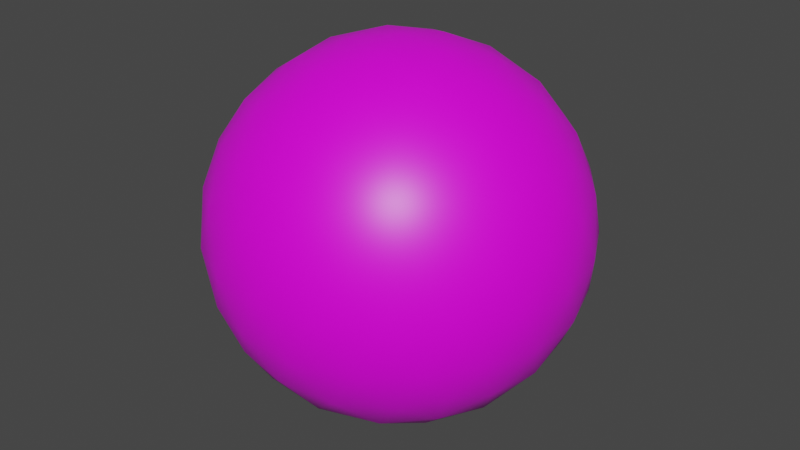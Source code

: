 # Source: Sphere.blend  (saved by Blender 3.4.6; exported with 4.5.12 LTS)
import bpy
from mathutils import Matrix  # noqa: F401  (used for matrix-valued properties, if any)

bpy.ops.wm.read_factory_settings(use_empty=True)
scene = bpy.context.scene
scene.name = 'Scene'

# ---- collections
col_collection = bpy.data.collections.new('Collection'); scene.collection.children.link(col_collection)

# ---- images (referenced by path relative to the original .blend; pixels are not part of the script)
import os
ASSET_DIR = os.environ.get("B2B_ASSET_DIR", "")  # directory of the original .blend (textures are referenced by path, not embedded)
HERE = os.path.dirname(os.path.abspath(__file__))  # packed textures are extracted next to this script under _unpacked/

def load_image(name, relpath, width, height, colorspace="sRGB"):
    """Load a texture the original file referenced (path relative to the .blend, or extracted next to this script)."""
    p = next((c for c in (os.path.join(HERE, relpath), os.path.join(ASSET_DIR, relpath)) if relpath and os.path.exists(c)), "")
    if p:
        img = bpy.data.images.load(p, check_existing=True)
        img.name = name
    else:  # same state as the original file: an image datablock whose file is absent (Cycles renders it pink)
        img = bpy.data.images.new(name, width, height)
        img.source = "FILE"
        img.filepath = "//" + (relpath or name)
    img.colorspace_settings.name = colorspace
    return img
img_hair = load_image('Hair', 'shell_test.png', 1024, 1024, 'sRGB')

# ---- materials (node trees are filled in below, after node groups)
mat_material_001 = bpy.data.materials.new('Material.001')

# ---- material node trees
mat_material_001.use_nodes = True; mat_material_001.node_tree.nodes.clear()
_N = mat_material_001.node_tree.nodes; _L = mat_material_001.node_tree.links
n0 = _N.new('ShaderNodeOutputMaterial'); n0.name = 'Material Output'; n0.location = (300, 300)
n1 = _N.new('ShaderNodeTexVoronoi'); n1.name = 'Voronoi Texture'; n1.location = (-884, 115)
n1.inputs[2].default_value = 100.0
n2 = _N.new('ShaderNodeNewGeometry'); n2.name = 'Geometry'; n2.location = (-1146, 172)
n3 = _N.new('ShaderNodeMath'); n3.name = 'Math'; n3.location = (-706, 107)
n3.operation = 'SUBTRACT'
n3.inputs[0].default_value = 1.0
n4 = _N.new('ShaderNodeSeparateXYZ'); n4.name = 'Separate XYZ'; n4.location = (-1008, 346)
n5 = _N.new('ShaderNodeMath'); n5.name = 'Math.001'; n5.location = (-848, 341)
n5.inputs[1].default_value = 1.0
n6 = _N.new('ShaderNodeMath'); n6.name = 'Math.002'; n6.location = (-686, 342)
n6.operation = 'MULTIPLY'
n6.inputs[1].default_value = 0.25
n7 = _N.new('ShaderNodeValToRGB'); n7.name = 'ColorRamp'; n7.location = (-506, 377)
while len(n7.color_ramp.elements) > 1: n7.color_ramp.elements.remove(n7.color_ramp.elements[-1])
n7.color_ramp.elements[0].position = 0.0; n7.color_ramp.elements[0].color = (0.1026, 0.002671, 0.0, 1.0)
_e = n7.color_ramp.elements.new(1.0); _e.color = (1.0, 0.4222, 0.1927, 1.0)
n8 = _N.new('ShaderNodeVectorMath'); n8.name = 'Vector Math'; n8.location = (-201, 204)
n8.operation = 'MULTIPLY'
n9 = _N.new('ShaderNodeBsdfPrincipled'); n9.name = 'Principled BSDF'; n9.location = (10, 300)
n9.distribution = 'GGX'
n9.subsurface_method = 'RANDOM_WALK_SKIN'
n9.inputs[2].default_value = 0.4188
n9.inputs[3].default_value = 1.45
n9.inputs[27].default_value = (0.0, 0.0, 0.0, 1.0)
n9.inputs[28].default_value = 1.0
n10 = _N.new('ShaderNodeTexImage'); n10.name = 'Image Texture'; n10.location = (-276, 671)
n10.image = img_hair
n11 = _N.new('ShaderNodeUVMap'); n11.name = 'UV Map'; n11.location = (-537, 528)
n11.uv_map = 'UVMap'
_L.new(n2.outputs[0], n1.inputs[0])
_L.new(n1.outputs[0], n3.inputs[1])
_L.new(n2.outputs[0], n4.inputs[0])
_L.new(n4.outputs[2], n5.inputs[0])
_L.new(n5.outputs[0], n6.inputs[0])
_L.new(n6.outputs[0], n7.inputs[0])
_L.new(n7.outputs[0], n8.inputs[0])
_L.new(n3.outputs[0], n8.inputs[1])
_L.new(n10.outputs[0], n9.inputs[0])
_L.new(n9.outputs[0], n0.inputs[0])
_L.new(n11.outputs[0], n10.inputs[0])
n0.is_active_output = True

# ---- world
world_world = bpy.data.worlds.new('World'); scene.world = world_world
world_world.use_nodes = True; world_world.node_tree.nodes.clear()
_N = world_world.node_tree.nodes; _L = world_world.node_tree.links
n0 = _N.new('ShaderNodeOutputWorld'); n0.name = 'World Output'; n0.location = (300, 300)
n1 = _N.new('ShaderNodeBackground'); n1.name = 'Background'; n1.location = (10, 300)
n1.inputs[0].default_value = (0.05088, 0.05088, 0.05088, 1.0)
_L.new(n1.outputs[0], n0.inputs[0])
n0.is_active_output = True
world_world.color = (0.05088, 0.05088, 0.05088)
world_world.use_sun_shadow = False
world_world.sun_shadow_jitter_overblur = 0.0

# ---- meshes
me_icosphere = bpy.data.meshes.new('Icosphere')
me_icosphere.from_pydata([(0.0, 0.0, -1.0), (0.7236, -0.5257, -0.4472), (-0.2764, -0.8506, -0.4472), (-0.8944, 0.0, -0.4472), (-0.2764, 0.8506, -0.4472), (0.7236, 0.5257, -0.4472), (0.2764, -0.8506, 0.4472), (-0.7236, -0.5257, 0.4472), (-0.7236, 0.5257, 0.4472), (0.2764, 0.8506, 0.4472), (0.8944, 0.0, 0.4472), (0.0, 0.0, 1.0), (-0.2328, -0.7166, -0.6575), (-0.1625, -0.5, -0.8507), (-0.07761, -0.2389, -0.9679), (0.2032, -0.1476, -0.9679), (0.4253, -0.309, -0.8507), (0.6095, -0.4429, -0.6575), (0.5319, -0.6817, -0.5023), (0.2629, -0.809, -0.5257), (-0.02964, -0.8642, -0.5023), (0.8127, 0.2952, -0.5023), (0.8506, 0.0, -0.5257), (0.8127, -0.2952, -0.5023), (0.2032, 0.1476, -0.9679), (0.4253, 0.309, -0.8507), (0.6095, 0.4429, -0.6575), (-0.7534, 0.0, -0.6575), (-0.5257, 0.0, -0.8507), (-0.2511, 0.0, -0.9679), (-0.484, -0.7166, -0.5023), (-0.6882, -0.5, -0.5257), (-0.8311, -0.2389, -0.5023), (-0.2328, 0.7166, -0.6575), (-0.1625, 0.5, -0.8507), (-0.07761, 0.2389, -0.9679), (-0.8311, 0.2389, -0.5023), (-0.6882, 0.5, -0.5257), (-0.484, 0.7166, -0.5023), (-0.02964, 0.8642, -0.5023), (0.2629, 0.809, -0.5257), (0.5319, 0.6817, -0.5023), (0.9566, -0.1476, 0.2511), (0.9511, -0.309, -1.752e-08), (0.8607, -0.4429, -0.2512), (0.8607, 0.4429, -0.2512), (0.9511, 0.309, 1.752e-08), (0.9566, 0.1476, 0.2511), (0.1552, -0.9554, 0.2512), (0.0, -1.0, -1.752e-08), (-0.1552, -0.9554, -0.2512), (0.6872, -0.6817, -0.2512), (0.5878, -0.809, 1.752e-08), (0.436, -0.8642, 0.2512), (-0.8607, -0.4429, 0.2512), (-0.9511, -0.309, -1.752e-08), (-0.9566, -0.1476, -0.2511), (-0.436, -0.8642, -0.2512), (-0.5878, -0.809, 1.752e-08), (-0.6872, -0.6817, 0.2512), (-0.6872, 0.6817, 0.2512), (-0.5878, 0.809, -1.752e-08), (-0.436, 0.8642, -0.2512), (-0.9566, 0.1476, -0.2511), (-0.9511, 0.309, 1.752e-08), (-0.8607, 0.4429, 0.2512), (0.436, 0.8642, 0.2512), (0.5878, 0.809, -1.752e-08), (0.6872, 0.6817, -0.2512), (-0.1552, 0.9554, -0.2512), (0.0, 1.0, 1.752e-08), (0.1552, 0.9554, 0.2512), (0.8311, -0.2389, 0.5023), (0.6882, -0.5, 0.5257), (0.484, -0.7166, 0.5023), (0.02964, -0.8642, 0.5023), (-0.2629, -0.809, 0.5257), (-0.5319, -0.6817, 0.5023), (-0.8127, -0.2952, 0.5023), (-0.8506, 0.0, 0.5257), (-0.8127, 0.2952, 0.5023), (-0.5319, 0.6817, 0.5023), (-0.2629, 0.809, 0.5257), (0.02964, 0.8642, 0.5023), (0.484, 0.7166, 0.5023), (0.6882, 0.5, 0.5257), (0.8311, 0.2389, 0.5023), (0.07761, -0.2389, 0.9679), (0.1625, -0.5, 0.8507), (0.2328, -0.7166, 0.6575), (0.7534, 0.0, 0.6575), (0.5257, 0.0, 0.8507), (0.2511, 0.0, 0.9679), (-0.2032, -0.1476, 0.9679), (-0.4253, -0.309, 0.8507), (-0.6095, -0.4429, 0.6575), (-0.2032, 0.1476, 0.9679), (-0.4253, 0.309, 0.8507), (-0.6095, 0.4429, 0.6575), (0.07761, 0.2389, 0.9679), (0.1625, 0.5, 0.8507), (0.2328, 0.7166, 0.6575), (0.3618, 0.2629, 0.8944), (0.6382, 0.2629, 0.7236), (0.4472, 0.5257, 0.7236), (-0.1382, 0.4253, 0.8944), (-0.05279, 0.6882, 0.7236), (-0.3618, 0.5878, 0.7236), (-0.4472, 0.0, 0.8944), (-0.6708, 0.1625, 0.7236), (-0.6708, -0.1625, 0.7236), (-0.1382, -0.4253, 0.8944), (-0.3618, -0.5878, 0.7236), (-0.05279, -0.6882, 0.7236), (0.3618, -0.2629, 0.8944), (0.4472, -0.5257, 0.7236), (0.6382, -0.2629, 0.7236), (0.8618, 0.4253, 0.2764), (0.809, 0.5878, 0.0), (0.6708, 0.6882, 0.2764), (-0.1382, 0.9511, 0.2764), (-0.309, 0.9511, -4.92e-07), (-0.4472, 0.8506, 0.2764), (-0.9472, 0.1625, 0.2764), (-1.0, -3.608e-07, 6.232e-07), (-0.9472, -0.1625, 0.2764), (-0.4472, -0.8506, 0.2764), (-0.309, -0.9511, -7.872e-07), (-0.1382, -0.9511, 0.2764), (0.6708, -0.6882, 0.2764), (0.809, -0.5878, -1.902e-06), (0.8618, -0.4253, 0.2764), (0.309, 0.9511, -2.615e-14), (0.4472, 0.8506, -0.2764), (0.1382, 0.9511, -0.2764), (-0.809, 0.5878, -7.845e-14), (-0.6708, 0.6882, -0.2764), (-0.8618, 0.4253, -0.2764), (-0.809, -0.5878, 8.031e-14), (-0.8618, -0.4253, -0.2764), (-0.6708, -0.6882, -0.2764), (0.309, -0.9511, 2.802e-14), (0.1382, -0.9511, -0.2764), (0.4472, -0.8506, -0.2764), (1.0, 0.0, 0.0), (0.9472, -0.1625, -0.2764), (0.9472, 0.1625, -0.2764), (0.3618, 0.5878, -0.7236), (0.1382, 0.4253, -0.8944), (0.05279, 0.6882, -0.7236), (-0.4472, 0.5257, -0.7236), (-0.3618, 0.2629, -0.8944), (-0.6382, 0.2629, -0.7236), (-0.6382, -0.2629, -0.7236), (-0.3618, -0.2629, -0.8944), (-0.4472, -0.5257, -0.7236), (0.6708, 0.1625, -0.7236), (0.6708, -0.1625, -0.7236), (0.4472, -7.38e-07, -0.8944), (0.05279, -0.6882, -0.7236), (0.1382, -0.4253, -0.8944), (0.3618, -0.5878, -0.7236)], [], [(0, 15, 14), (1, 17, 23), (0, 14, 29), (0, 29, 35), (0, 35, 24), (1, 23, 44), (2, 20, 50), (3, 32, 56), (4, 38, 62), (5, 41, 68), (1, 44, 51), (2, 50, 57), (3, 56, 63), (4, 62, 69), (5, 68, 45), (6, 74, 89), (7, 77, 95), (8, 80, 98), (9, 83, 101), (10, 86, 90), (92, 99, 11), (91, 102, 92), (90, 103, 91), (92, 102, 99), (102, 100, 99), (91, 103, 102), (103, 104, 102), (102, 104, 100), (104, 101, 100), (90, 86, 103), (86, 85, 103), (103, 85, 104), (85, 84, 104), (104, 84, 101), (84, 9, 101), (99, 96, 11), (100, 105, 99), (101, 106, 100), (99, 105, 96), (105, 97, 96), (100, 106, 105), (106, 107, 105), (105, 107, 97), (107, 98, 97), (101, 83, 106), (83, 82, 106), (106, 82, 107), (82, 81, 107), (107, 81, 98), (81, 8, 98), (96, 93, 11), (97, 108, 96), (98, 109, 97), (96, 108, 93), (108, 94, 93), (97, 109, 108), (109, 110, 108), (108, 110, 94), (110, 95, 94), (98, 80, 109), (80, 79, 109), (109, 79, 110), (79, 78, 110), (110, 78, 95), (78, 7, 95), (93, 87, 11), (94, 111, 93), (95, 112, 94), (93, 111, 87), (111, 88, 87), (94, 112, 111), (112, 113, 111), (111, 113, 88), (113, 89, 88), (95, 77, 112), (77, 76, 112), (112, 76, 113), (76, 75, 113), (113, 75, 89), (75, 6, 89), (87, 92, 11), (88, 114, 87), (89, 115, 88), (87, 114, 92), (114, 91, 92), (88, 115, 114), (115, 116, 114), (114, 116, 91), (116, 90, 91), (89, 74, 115), (74, 73, 115), (115, 73, 116), (73, 72, 116), (116, 72, 90), (72, 10, 90), (47, 86, 10), (46, 117, 47), (45, 118, 46), (47, 117, 86), (117, 85, 86), (46, 118, 117), (118, 119, 117), (117, 119, 85), (119, 84, 85), (45, 68, 118), (68, 67, 118), (118, 67, 119), (67, 66, 119), (119, 66, 84), (66, 9, 84), (71, 83, 9), (70, 120, 71), (69, 121, 70), (71, 120, 83), (120, 82, 83), (70, 121, 120), (121, 122, 120), (120, 122, 82), (122, 81, 82), (69, 62, 121), (62, 61, 121), (121, 61, 122), (61, 60, 122), (122, 60, 81), (60, 8, 81), (65, 80, 8), (64, 123, 65), (63, 124, 64), (65, 123, 80), (123, 79, 80), (64, 124, 123), (124, 125, 123), (123, 125, 79), (125, 78, 79), (63, 56, 124), (56, 55, 124), (124, 55, 125), (55, 54, 125), (125, 54, 78), (54, 7, 78), (59, 77, 7), (58, 126, 59), (57, 127, 58), (59, 126, 77), (126, 76, 77), (58, 127, 126), (127, 128, 126), (126, 128, 76), (128, 75, 76), (57, 50, 127), (50, 49, 127), (127, 49, 128), (49, 48, 128), (128, 48, 75), (48, 6, 75), (53, 74, 6), (52, 129, 53), (51, 130, 52), (53, 129, 74), (129, 73, 74), (52, 130, 129), (130, 131, 129), (129, 131, 73), (131, 72, 73), (51, 44, 130), (44, 43, 130), (130, 43, 131), (43, 42, 131), (131, 42, 72), (42, 10, 72), (66, 71, 9), (67, 132, 66), (68, 133, 67), (66, 132, 71), (132, 70, 71), (67, 133, 132), (133, 134, 132), (132, 134, 70), (134, 69, 70), (68, 41, 133), (41, 40, 133), (133, 40, 134), (40, 39, 134), (134, 39, 69), (39, 4, 69), (60, 65, 8), (61, 135, 60), (62, 136, 61), (60, 135, 65), (135, 64, 65), (61, 136, 135), (136, 137, 135), (135, 137, 64), (137, 63, 64), (62, 38, 136), (38, 37, 136), (136, 37, 137), (37, 36, 137), (137, 36, 63), (36, 3, 63), (54, 59, 7), (55, 138, 54), (56, 139, 55), (54, 138, 59), (138, 58, 59), (55, 139, 138), (139, 140, 138), (138, 140, 58), (140, 57, 58), (56, 32, 139), (32, 31, 139), (139, 31, 140), (31, 30, 140), (140, 30, 57), (30, 2, 57), (48, 53, 6), (49, 141, 48), (50, 142, 49), (48, 141, 53), (141, 52, 53), (49, 142, 141), (142, 143, 141), (141, 143, 52), (143, 51, 52), (50, 20, 142), (20, 19, 142), (142, 19, 143), (19, 18, 143), (143, 18, 51), (18, 1, 51), (42, 47, 10), (43, 144, 42), (44, 145, 43), (42, 144, 47), (144, 46, 47), (43, 145, 144), (145, 146, 144), (144, 146, 46), (146, 45, 46), (44, 23, 145), (23, 22, 145), (145, 22, 146), (22, 21, 146), (146, 21, 45), (21, 5, 45), (26, 41, 5), (25, 147, 26), (24, 148, 25), (26, 147, 41), (147, 40, 41), (25, 148, 147), (148, 149, 147), (147, 149, 40), (149, 39, 40), (24, 35, 148), (35, 34, 148), (148, 34, 149), (34, 33, 149), (149, 33, 39), (33, 4, 39), (33, 38, 4), (34, 150, 33), (35, 151, 34), (33, 150, 38), (150, 37, 38), (34, 151, 150), (151, 152, 150), (150, 152, 37), (152, 36, 37), (35, 29, 151), (29, 28, 151), (151, 28, 152), (28, 27, 152), (152, 27, 36), (27, 3, 36), (27, 32, 3), (28, 153, 27), (29, 154, 28), (27, 153, 32), (153, 31, 32), (28, 154, 153), (154, 155, 153), (153, 155, 31), (155, 30, 31), (29, 14, 154), (14, 13, 154), (154, 13, 155), (13, 12, 155), (155, 12, 30), (12, 2, 30), (21, 26, 5), (22, 156, 21), (23, 157, 22), (21, 156, 26), (156, 25, 26), (22, 157, 156), (157, 158, 156), (156, 158, 25), (158, 24, 25), (23, 17, 157), (17, 16, 157), (157, 16, 158), (16, 15, 158), (158, 15, 24), (15, 0, 24), (12, 20, 2), (13, 159, 12), (14, 160, 13), (12, 159, 20), (159, 19, 20), (13, 160, 159), (160, 161, 159), (159, 161, 19), (161, 18, 19), (14, 15, 160), (15, 16, 160), (160, 16, 161), (16, 17, 161), (161, 17, 18), (17, 1, 18)])
me_icosphere.polygons.foreach_set('use_smooth', [True] * 320)
_uv = me_icosphere.uv_layers.new(name='UVMap')
_uv.uv.foreach_set('vector', [0.3221, 0.654, 0.2926, 0.7037, 0.2678, 0.6443, 0.1645, 0.8252, 0.2044, 0.7934, 0.2082, 0.8544, 0.3221, 0.654, 0.2678, 0.6443, 0.3117, 0.5971, 0.6752, 0.3543, 0.6729, 0.2967, 0.7267, 0.3331, 0.6752, 0.3543, 0.7267, 0.3331, 0.714, 0.3968, 0.1645, 0.8252, 0.2082, 0.8544, 0.149, 0.8755, 0.1046, 0.6221, 0.1157, 0.669, 0.06183, 0.648, 0.2047, 0.4177, 0.1805, 0.4686, 0.1471, 0.412, 0.8858, 0.2824, 0.8582, 0.2419, 0.917, 0.243, 0.8618, 0.4931, 0.8695, 0.4436, 0.9126, 0.484, 0.1645, 0.8252, 0.149, 0.8755, 0.1127, 0.8253, 0.1046, 0.6221, 0.06183, 0.648, 0.06745, 0.5883, 0.7552, 0.09272, 0.7618, 0.03556, 0.8115, 0.08066, 0.8858, 0.2824, 0.917, 0.243, 0.9323, 0.3009, 0.8618, 0.4931, 0.9126, 0.484, 0.8858, 0.5397, 0.6172, 0.8932, 0.5734, 0.8703, 0.6249, 0.8449, 0.825, 0.8467, 0.7766, 0.8593, 0.7965, 0.8044, 0.484, 0.1411, 0.5175, 0.1802, 0.4583, 0.1838, 0.2756, 0.1141, 0.3237, 0.1166, 0.2894, 0.1598, 0.1011, 0.2571, 0.1438, 0.2197, 0.1531, 0.2853, 0.2877, 0.3206, 0.326, 0.2683, 0.3468, 0.3196, 0.2188, 0.3091, 0.2664, 0.2596, 0.2877, 0.3206, 0.1531, 0.2853, 0.2018, 0.2421, 0.2188, 0.3091, 0.2877, 0.3206, 0.2664, 0.2596, 0.326, 0.2683, 0.2664, 0.2596, 0.3064, 0.2129, 0.326, 0.2683, 0.2188, 0.3091, 0.2018, 0.2421, 0.2664, 0.2596, 0.2018, 0.2421, 0.249, 0.1978, 0.2664, 0.2596, 0.2664, 0.2596, 0.249, 0.1978, 0.3064, 0.2129, 0.249, 0.1978, 0.2894, 0.1598, 0.3064, 0.2129, 0.1531, 0.2853, 0.1438, 0.2197, 0.2018, 0.2421, 0.1438, 0.2197, 0.1907, 0.1794, 0.2018, 0.2421, 0.2018, 0.2421, 0.1907, 0.1794, 0.249, 0.1978, 0.1907, 0.1794, 0.2363, 0.1427, 0.249, 0.1978, 0.249, 0.1978, 0.2363, 0.1427, 0.2894, 0.1598, 0.2363, 0.1427, 0.2756, 0.1141, 0.2894, 0.1598, 0.326, 0.2683, 0.3863, 0.2797, 0.3468, 0.3196, 0.3064, 0.2129, 0.3646, 0.2246, 0.326, 0.2683, 0.2894, 0.1598, 0.3431, 0.1678, 0.3064, 0.2129, 0.326, 0.2683, 0.3646, 0.2246, 0.3863, 0.2797, 0.3646, 0.2246, 0.4252, 0.2324, 0.3863, 0.2797, 0.3064, 0.2129, 0.3431, 0.1678, 0.3646, 0.2246, 0.3431, 0.1678, 0.4026, 0.1764, 0.3646, 0.2246, 0.3646, 0.2246, 0.4026, 0.1764, 0.4252, 0.2324, 0.4026, 0.1764, 0.4583, 0.1838, 0.4252, 0.2324, 0.2894, 0.1598, 0.3237, 0.1166, 0.3431, 0.1678, 0.3237, 0.1166, 0.3795, 0.1225, 0.3431, 0.1678, 0.3431, 0.1678, 0.3795, 0.1225, 0.4026, 0.1764, 0.3795, 0.1225, 0.4355, 0.1314, 0.4026, 0.1764, 0.4026, 0.1764, 0.4355, 0.1314, 0.4583, 0.1838, 0.4355, 0.1314, 0.484, 0.1411, 0.4583, 0.1838, 0.3863, 0.2797, 0.4008, 0.3438, 0.3468, 0.3196, 0.4252, 0.2324, 0.45, 0.2955, 0.3863, 0.2797, 0.4583, 0.1838, 0.4892, 0.2349, 0.4252, 0.2324, 0.3863, 0.2797, 0.45, 0.2955, 0.4008, 0.3438, 0.78, 0.6918, 0.759, 0.7564, 0.7153, 0.7085, 0.4252, 0.2324, 0.4892, 0.2349, 0.45, 0.2955, 0.4892, 0.2349, 0.5258, 0.297, 0.45, 0.2955, 0.78, 0.6918, 0.8265, 0.7489, 0.759, 0.7564, 0.8265, 0.7489, 0.7965, 0.8044, 0.759, 0.7564, 0.4583, 0.1838, 0.5175, 0.1802, 0.4892, 0.2349, 0.5175, 0.1802, 0.5586, 0.2317, 0.4892, 0.2349, 0.4892, 0.2349, 0.5586, 0.2317, 0.5258, 0.297, 0.8973, 0.7536, 0.8574, 0.8056, 0.8265, 0.7489, 0.8265, 0.7489, 0.8574, 0.8056, 0.7965, 0.8044, 0.8574, 0.8056, 0.825, 0.8467, 0.7965, 0.8044, 0.7153, 0.7085, 0.6504, 0.725, 0.6714, 0.6715, 0.759, 0.7564, 0.6961, 0.7688, 0.7153, 0.7085, 0.7965, 0.8044, 0.7396, 0.8159, 0.759, 0.7564, 0.7153, 0.7085, 0.6961, 0.7688, 0.6504, 0.725, 0.6961, 0.7688, 0.6356, 0.7872, 0.6504, 0.725, 0.759, 0.7564, 0.7396, 0.8159, 0.6961, 0.7688, 0.7396, 0.8159, 0.6792, 0.8302, 0.6961, 0.7688, 0.6961, 0.7688, 0.6792, 0.8302, 0.6356, 0.7872, 0.6792, 0.8302, 0.6249, 0.8449, 0.6356, 0.7872, 0.7965, 0.8044, 0.7766, 0.8593, 0.7396, 0.8159, 0.7766, 0.8593, 0.7208, 0.8728, 0.7396, 0.8159, 0.7396, 0.8159, 0.7208, 0.8728, 0.6792, 0.8302, 0.7208, 0.8728, 0.6651, 0.8845, 0.6792, 0.8302, 0.6792, 0.8302, 0.6651, 0.8845, 0.6249, 0.8449, 0.6651, 0.8845, 0.6172, 0.8932, 0.6249, 0.8449, 0.3288, 0.376, 0.2877, 0.3206, 0.3468, 0.3196, 0.6356, 0.7872, 0.5858, 0.7423, 0.6504, 0.725, 0.6249, 0.8449, 0.5773, 0.8115, 0.6356, 0.7872, 0.6504, 0.725, 0.5858, 0.7423, 0.6029, 0.6777, 0.2474, 0.3764, 0.2188, 0.3091, 0.2877, 0.3206, 0.6356, 0.7872, 0.5773, 0.8115, 0.5858, 0.7423, 0.5773, 0.8115, 0.519, 0.7733, 0.5858, 0.7423, 0.5858, 0.7423, 0.519, 0.7733, 0.5269, 0.7028, 0.1608, 0.3537, 0.1531, 0.2853, 0.2188, 0.3091, 0.6249, 0.8449, 0.5734, 0.8703, 0.5773, 0.8115, 0.5734, 0.8703, 0.5205, 0.8412, 0.5773, 0.8115, 0.5773, 0.8115, 0.5205, 0.8412, 0.519, 0.7733, 0.5205, 0.8412, 0.4634, 0.8105, 0.519, 0.7733, 0.519, 0.7733, 0.4634, 0.8105, 0.4591, 0.7436, 0.09109, 0.3154, 0.1011, 0.2571, 0.1531, 0.2853, 0.07998, 0.2019, 0.1438, 0.2197, 0.1011, 0.2571, 0.06352, 0.134, 0.1295, 0.1581, 0.07998, 0.2019, 0.8858, 0.5397, 0.9504, 0.5355, 0.9162, 0.5979, 0.07998, 0.2019, 0.1295, 0.1581, 0.1438, 0.2197, 0.1295, 0.1581, 0.1907, 0.1794, 0.1438, 0.2197, 0.06352, 0.134, 0.1187, 0.08599, 0.1295, 0.1581, 0.1187, 0.08599, 0.1837, 0.1162, 0.1295, 0.1581, 0.1295, 0.1581, 0.1837, 0.1162, 0.1907, 0.1794, 0.1837, 0.1162, 0.2363, 0.1427, 0.1907, 0.1794, 0.8858, 0.5397, 0.9126, 0.484, 0.9504, 0.5355, 0.9126, 0.484, 0.9757, 0.469, 0.9504, 0.5355, 0.1187, 0.08599, 0.1807, 0.04725, 0.1837, 0.1162, 0.1807, 0.04725, 0.2353, 0.0839, 0.1837, 0.1162, 0.1837, 0.1162, 0.2353, 0.0839, 0.2363, 0.1427, 0.2353, 0.0839, 0.2756, 0.1141, 0.2363, 0.1427, 0.2935, 0.06712, 0.3237, 0.1166, 0.2756, 0.1141, 0.3206, 0.007486, 0.3534, 0.06735, 0.2935, 0.06712, 0.9323, 0.3009, 0.9788, 0.2579, 0.9906, 0.328, 0.2935, 0.06712, 0.3534, 0.06735, 0.3237, 0.1166, 0.3534, 0.06735, 0.3795, 0.1225, 0.3237, 0.1166, 0.3206, 0.007486, 0.3937, 0.009058, 0.3534, 0.06735, 0.3937, 0.009058, 0.4188, 0.07557, 0.3534, 0.06735, 0.3534, 0.06735, 0.4188, 0.07557, 0.3795, 0.1225, 0.4188, 0.07557, 0.4355, 0.1314, 0.3795, 0.1225, 0.9323, 0.3009, 0.917, 0.243, 0.9788, 0.2579, 0.917, 0.243, 0.955, 0.1909, 0.9788, 0.2579, 0.3937, 0.009058, 0.4651, 0.02521, 0.4188, 0.07557, 0.4651, 0.02521, 0.4776, 0.08999, 0.4188, 0.07557, 0.4188, 0.07557, 0.4776, 0.08999, 0.4355, 0.1314, 0.4776, 0.08999, 0.484, 0.1411, 0.4355, 0.1314, 0.5317, 0.1201, 0.5175, 0.1802, 0.484, 0.1411, 0.5932, 0.09439, 0.578, 0.1636, 0.5317, 0.1201, 0.8115, 0.08066, 0.8325, 0.0171, 0.8787, 0.07119, 0.5317, 0.1201, 0.578, 0.1636, 0.5175, 0.1802, 0.578, 0.1636, 0.5586, 0.2317, 0.5175, 0.1802, 0.5932, 0.09439, 0.6484, 0.1422, 0.578, 0.1636, 0.6484, 0.1422, 0.6299, 0.2158, 0.578, 0.1636, 0.578, 0.1636, 0.6299, 0.2158, 0.5586, 0.2317, 0.9201, 0.8208, 0.8574, 0.8056, 0.8973, 0.7536, 0.1904, 0.3667, 0.1471, 0.412, 0.117, 0.3517, 0.1471, 0.412, 0.07882, 0.4122, 0.117, 0.3517, 0.9896, 0.8453, 0.9347, 0.8902, 0.9201, 0.8208, 0.9347, 0.8902, 0.8738, 0.8658, 0.9201, 0.8208, 0.9201, 0.8208, 0.8738, 0.8658, 0.8574, 0.8056, 0.8738, 0.8658, 0.825, 0.8467, 0.8574, 0.8056, 0.8212, 0.8981, 0.7766, 0.8593, 0.825, 0.8467, 0.8128, 0.9623, 0.764, 0.9163, 0.8212, 0.8981, 0.06745, 0.5883, 0.008733, 0.6131, 0.02145, 0.5428, 0.8212, 0.8981, 0.764, 0.9163, 0.7766, 0.8593, 0.764, 0.9163, 0.7208, 0.8728, 0.7766, 0.8593, 0.8128, 0.9623, 0.7451, 0.9834, 0.764, 0.9163, 0.7451, 0.9834, 0.7001, 0.9304, 0.764, 0.9163, 0.764, 0.9163, 0.7001, 0.9304, 0.7208, 0.8728, 0.7001, 0.9304, 0.6651, 0.8845, 0.7208, 0.8728, 0.06745, 0.5883, 0.06183, 0.648, 0.008733, 0.6131, 0.06183, 0.648, 0.008755, 0.6845, 0.008733, 0.6131, 0.7451, 0.9834, 0.6746, 0.9922, 0.7001, 0.9304, 0.6746, 0.9922, 0.6411, 0.9374, 0.7001, 0.9304, 0.7001, 0.9304, 0.6411, 0.9374, 0.6651, 0.8845, 0.6411, 0.9374, 0.6172, 0.8932, 0.6651, 0.8845, 0.5816, 0.929, 0.5734, 0.8703, 0.6172, 0.8932, 0.5345, 0.973, 0.5256, 0.9058, 0.5816, 0.929, 0.1127, 0.8253, 0.08438, 0.8828, 0.04777, 0.8215, 0.5816, 0.929, 0.5256, 0.9058, 0.5734, 0.8703, 0.5256, 0.9058, 0.5205, 0.8412, 0.5734, 0.8703, 0.5345, 0.973, 0.4685, 0.9471, 0.5256, 0.9058, 0.4685, 0.9471, 0.4641, 0.8755, 0.5256, 0.9058, 0.5256, 0.9058, 0.4641, 0.8755, 0.5205, 0.8412, 0.4641, 0.8755, 0.4634, 0.8105, 0.5205, 0.8412, 0.1127, 0.8253, 0.149, 0.8755, 0.08438, 0.8828, 0.149, 0.8755, 0.1292, 0.9384, 0.08438, 0.8828, 0.4685, 0.9471, 0.4061, 0.9132, 0.4641, 0.8755, 0.4061, 0.9132, 0.4064, 0.8455, 0.4641, 0.8755, 0.4641, 0.8755, 0.4064, 0.8455, 0.4634, 0.8105, 0.4064, 0.8455, 0.4105, 0.7882, 0.4634, 0.8105, 0.2353, 0.0839, 0.2935, 0.06712, 0.2756, 0.1141, 0.1807, 0.04725, 0.2487, 0.02051, 0.2353, 0.0839, 0.9126, 0.484, 0.9248, 0.4252, 0.9757, 0.469, 0.2353, 0.0839, 0.2487, 0.02051, 0.2935, 0.06712, 0.2487, 0.02051, 0.3206, 0.007486, 0.2935, 0.06712, 0.9757, 0.469, 0.9248, 0.4252, 0.9895, 0.3992, 0.9248, 0.4252, 0.9319, 0.3603, 0.9895, 0.3992, 0.9895, 0.3992, 0.9319, 0.3603, 0.9906, 0.328, 0.9319, 0.3603, 0.9323, 0.3009, 0.9906, 0.328, 0.9126, 0.484, 0.8695, 0.4436, 0.9248, 0.4252, 0.8695, 0.4436, 0.877, 0.3869, 0.9248, 0.4252, 0.9248, 0.4252, 0.877, 0.3869, 0.9319, 0.3603, 0.877, 0.3869, 0.8827, 0.3306, 0.9319, 0.3603, 0.9319, 0.3603, 0.8827, 0.3306, 0.9323, 0.3009, 0.8827, 0.3306, 0.8858, 0.2824, 0.9323, 0.3009, 0.4776, 0.08999, 0.5317, 0.1201, 0.484, 0.1411, 0.4651, 0.02521, 0.532, 0.0544, 0.4776, 0.08999, 0.917, 0.243, 0.8872, 0.1905, 0.955, 0.1909, 0.4776, 0.08999, 0.532, 0.0544, 0.5317, 0.1201, 0.532, 0.0544, 0.5932, 0.09439, 0.5317, 0.1201, 0.955, 0.1909, 0.8872, 0.1905, 0.9208, 0.1285, 0.8872, 0.1905, 0.8492, 0.1337, 0.9208, 0.1285, 0.9208, 0.1285, 0.8492, 0.1337, 0.8787, 0.07119, 0.8492, 0.1337, 0.8115, 0.08066, 0.8787, 0.07119, 0.917, 0.243, 0.8582, 0.2419, 0.8872, 0.1905, 0.8582, 0.2419, 0.8231, 0.1938, 0.8872, 0.1905, 0.8872, 0.1905, 0.8231, 0.1938, 0.8492, 0.1337, 0.8231, 0.1938, 0.7847, 0.1422, 0.8492, 0.1337, 0.8492, 0.1337, 0.7847, 0.1422, 0.8115, 0.08066, 0.7847, 0.1422, 0.7552, 0.09272, 0.8115, 0.08066, 0.8738, 0.8658, 0.8212, 0.8981, 0.825, 0.8467, 0.9347, 0.8902, 0.8762, 0.9304, 0.8738, 0.8658, 0.1471, 0.412, 0.1171, 0.4698, 0.07882, 0.4122, 0.8738, 0.8658, 0.8762, 0.9304, 0.8212, 0.8981, 0.8762, 0.9304, 0.8128, 0.9623, 0.8212, 0.8981, 0.07882, 0.4122, 0.1171, 0.4698, 0.04556, 0.4755, 0.1171, 0.4698, 0.08852, 0.5316, 0.04556, 0.4755, 0.04556, 0.4755, 0.08852, 0.5316, 0.02145, 0.5428, 0.08852, 0.5316, 0.06745, 0.5883, 0.02145, 0.5428, 0.1471, 0.412, 0.1805, 0.4686, 0.1171, 0.4698, 0.1805, 0.4686, 0.1523, 0.5248, 0.1171, 0.4698, 0.1171, 0.4698, 0.1523, 0.5248, 0.08852, 0.5316, 0.1523, 0.5248, 0.1253, 0.5777, 0.08852, 0.5316, 0.08852, 0.5316, 0.1253, 0.5777, 0.06745, 0.5883, 0.1253, 0.5777, 0.1046, 0.6221, 0.06745, 0.5883, 0.6411, 0.9374, 0.5816, 0.929, 0.6172, 0.8932, 0.6746, 0.9922, 0.6038, 0.9885, 0.6411, 0.9374, 0.06183, 0.648, 0.07222, 0.7065, 0.008755, 0.6845, 0.6411, 0.9374, 0.6038, 0.9885, 0.5816, 0.929, 0.6038, 0.9885, 0.5345, 0.973, 0.5816, 0.929, 0.008755, 0.6845, 0.07222, 0.7065, 0.02193, 0.7548, 0.07222, 0.7065, 0.09041, 0.7693, 0.02193, 0.7548, 0.02193, 0.7548, 0.09041, 0.7693, 0.04777, 0.8215, 0.09041, 0.7693, 0.1127, 0.8253, 0.04777, 0.8215, 0.06183, 0.648, 0.1157, 0.669, 0.07222, 0.7065, 0.1157, 0.669, 0.1308, 0.7233, 0.07222, 0.7065, 0.07222, 0.7065, 0.1308, 0.7233, 0.09041, 0.7693, 0.1308, 0.7233, 0.1482, 0.7778, 0.09041, 0.7693, 0.09041, 0.7693, 0.1482, 0.7778, 0.1127, 0.8253, 0.1482, 0.7778, 0.1645, 0.8252, 0.1127, 0.8253, 0.04203, 0.2595, 0.07998, 0.2019, 0.1011, 0.2571, 0.4061, 0.9132, 0.3464, 0.8749, 0.4064, 0.8455, 0.149, 0.8755, 0.1978, 0.9185, 0.1292, 0.9384, 0.4064, 0.8455, 0.3464, 0.8749, 0.3507, 0.8082, 0.01281, 0.1867, 0.06352, 0.134, 0.07998, 0.2019, 0.1292, 0.9384, 0.1978, 0.9185, 0.1785, 0.9901, 0.8034, 0.6511, 0.8455, 0.5904, 0.877, 0.6572, 0.877, 0.6572, 0.8455, 0.5904, 0.9162, 0.5979, 0.8455, 0.5904, 0.8858, 0.5397, 0.9162, 0.5979, 0.149, 0.8755, 0.2082, 0.8544, 0.1978, 0.9185, 0.2082, 0.8544, 0.2634, 0.8902, 0.1978, 0.9185, 0.1978, 0.9185, 0.2634, 0.8902, 0.2583, 0.9615, 0.7762, 0.5743, 0.824, 0.5294, 0.8455, 0.5904, 0.8455, 0.5904, 0.824, 0.5294, 0.8858, 0.5397, 0.824, 0.5294, 0.8618, 0.4931, 0.8858, 0.5397, 0.8169, 0.4689, 0.8695, 0.4436, 0.8618, 0.4931, 0.7656, 0.4362, 0.8227, 0.4114, 0.8169, 0.4689, 0.714, 0.3968, 0.7722, 0.3731, 0.7656, 0.4362, 0.8169, 0.4689, 0.8227, 0.4114, 0.8695, 0.4436, 0.8227, 0.4114, 0.877, 0.3869, 0.8695, 0.4436, 0.7656, 0.4362, 0.7722, 0.3731, 0.8227, 0.4114, 0.7722, 0.3731, 0.8308, 0.3503, 0.8227, 0.4114, 0.8227, 0.4114, 0.8308, 0.3503, 0.877, 0.3869, 0.8308, 0.3503, 0.8827, 0.3306, 0.877, 0.3869, 0.714, 0.3968, 0.7267, 0.3331, 0.7722, 0.3731, 0.7267, 0.3331, 0.7841, 0.3122, 0.7722, 0.3731, 0.7722, 0.3731, 0.7841, 0.3122, 0.8308, 0.3503, 0.7841, 0.3122, 0.8393, 0.2954, 0.8308, 0.3503, 0.8308, 0.3503, 0.8393, 0.2954, 0.8827, 0.3306, 0.8393, 0.2954, 0.8858, 0.2824, 0.8827, 0.3306, 0.8393, 0.2954, 0.8582, 0.2419, 0.8858, 0.2824, 0.7841, 0.3122, 0.8012, 0.2528, 0.8393, 0.2954, 0.7267, 0.3331, 0.7339, 0.2687, 0.7841, 0.3122, 0.8393, 0.2954, 0.8012, 0.2528, 0.8582, 0.2419, 0.8012, 0.2528, 0.8231, 0.1938, 0.8582, 0.2419, 0.7841, 0.3122, 0.7339, 0.2687, 0.8012, 0.2528, 0.7339, 0.2687, 0.7583, 0.2015, 0.8012, 0.2528, 0.8012, 0.2528, 0.7583, 0.2015, 0.8231, 0.1938, 0.7583, 0.2015, 0.7847, 0.1422, 0.8231, 0.1938, 0.7267, 0.3331, 0.6729, 0.2967, 0.7339, 0.2687, 0.3117, 0.5971, 0.2905, 0.5323, 0.3598, 0.55, 0.7339, 0.2687, 0.6903, 0.2125, 0.7583, 0.2015, 0.6903, 0.2125, 0.7181, 0.1506, 0.7583, 0.2015, 0.7583, 0.2015, 0.7181, 0.1506, 0.7847, 0.1422, 0.2455, 0.4588, 0.2047, 0.4177, 0.2566, 0.3922, 0.2455, 0.4588, 0.1805, 0.4686, 0.2047, 0.4177, 0.6903, 0.2125, 0.6573, 0.126, 0.7181, 0.1506, 0.3117, 0.5971, 0.2484, 0.5861, 0.2905, 0.5323, 0.2455, 0.4588, 0.2199, 0.5211, 0.1805, 0.4686, 0.2199, 0.5211, 0.1523, 0.5248, 0.1805, 0.4686, 0.2905, 0.5323, 0.2484, 0.5861, 0.2199, 0.5211, 0.2484, 0.5861, 0.1829, 0.5795, 0.2199, 0.5211, 0.2199, 0.5211, 0.1829, 0.5795, 0.1523, 0.5248, 0.1829, 0.5795, 0.1253, 0.5777, 0.1523, 0.5248, 0.3117, 0.5971, 0.2678, 0.6443, 0.2484, 0.5861, 0.2678, 0.6443, 0.2087, 0.6347, 0.2484, 0.5861, 0.2484, 0.5861, 0.2087, 0.6347, 0.1829, 0.5795, 0.2087, 0.6347, 0.1524, 0.6272, 0.1829, 0.5795, 0.1829, 0.5795, 0.1524, 0.6272, 0.1253, 0.5777, 0.1524, 0.6272, 0.1046, 0.6221, 0.1253, 0.5777, 0.824, 0.5294, 0.8169, 0.4689, 0.8618, 0.4931, 0.7762, 0.5743, 0.7645, 0.5041, 0.824, 0.5294, 0.2082, 0.8544, 0.2625, 0.8188, 0.2634, 0.8902, 0.824, 0.5294, 0.7645, 0.5041, 0.8169, 0.4689, 0.7645, 0.5041, 0.7656, 0.4362, 0.8169, 0.4689, 0.7762, 0.5743, 0.7085, 0.5524, 0.7645, 0.5041, 0.2625, 0.8188, 0.3156, 0.767, 0.3339, 0.8388, 0.7645, 0.5041, 0.7031, 0.463, 0.7656, 0.4362, 0.7031, 0.463, 0.714, 0.3968, 0.7656, 0.4362, 0.2082, 0.8544, 0.2044, 0.7934, 0.2625, 0.8188, 0.2044, 0.7934, 0.2491, 0.752, 0.2625, 0.8188, 0.2625, 0.8188, 0.2491, 0.752, 0.3156, 0.767, 0.2491, 0.752, 0.2926, 0.7037, 0.3156, 0.767, 0.7031, 0.463, 0.6512, 0.4206, 0.714, 0.3968, 0.2926, 0.7037, 0.3221, 0.654, 0.3598, 0.6978, 0.1524, 0.6272, 0.1157, 0.669, 0.1046, 0.6221, 0.2087, 0.6347, 0.1699, 0.6795, 0.1524, 0.6272, 0.2678, 0.6443, 0.2311, 0.6914, 0.2087, 0.6347, 0.1524, 0.6272, 0.1699, 0.6795, 0.1157, 0.669, 0.1699, 0.6795, 0.1308, 0.7233, 0.1157, 0.669, 0.2087, 0.6347, 0.2311, 0.6914, 0.1699, 0.6795, 0.2311, 0.6914, 0.1885, 0.7379, 0.1699, 0.6795, 0.1699, 0.6795, 0.1885, 0.7379, 0.1308, 0.7233, 0.1885, 0.7379, 0.1482, 0.7778, 0.1308, 0.7233, 0.2678, 0.6443, 0.2926, 0.7037, 0.2311, 0.6914, 0.2926, 0.7037, 0.2491, 0.752, 0.2311, 0.6914, 0.2311, 0.6914, 0.2491, 0.752, 0.1885, 0.7379, 0.2491, 0.752, 0.2044, 0.7934, 0.1885, 0.7379, 0.1885, 0.7379, 0.2044, 0.7934, 0.1482, 0.7778, 0.2044, 0.7934, 0.1645, 0.8252, 0.1482, 0.7778])
me_icosphere.materials.append(mat_material_001)
me_icosphere.update()

# ---- objects
ob_icosphere = bpy.data.objects.new('Icosphere', me_icosphere)

# ---- transforms, parenting, visibility, modifiers, constraints
ob_icosphere.location = (0.0, 0.0, 0.0)

# ---- collection membership
col_collection.objects.link(ob_icosphere)

# ---- scene / render settings (as saved in the file)
scene.frame_start = 1; scene.frame_end = 250; scene.frame_set(1)
scene.render.engine = 'CYCLES'
scene.cycles.sampling_pattern = 'TABULATED_SOBOL'
scene.cycles.use_light_tree = False
scene.cycles.bake_type = 'DIFFUSE'
scene.view_settings.view_transform = 'Filmic'
bpy.context.view_layer.update()

# ---- added for rendering (the .blend has no active camera and no usable light): camera, sun
cam_auto = bpy.data.cameras.new('AutoCamera')
cam_auto.lens = 50.0
cam_auto.sensor_width = 36.0
cam_auto.clip_end = 1000.0
ob_auto_camera = bpy.data.objects.new('AutoCamera', cam_auto)
scene.collection.objects.link(ob_auto_camera)
ob_auto_camera.location = (3.20507, -3.84609, 2.56406)
ob_auto_camera.rotation_euler = (1.09748, -7.21219e-08, 0.694738)
scene.camera = ob_auto_camera
light_auto_sun = bpy.data.lights.new('AutoSun', 'SUN')
light_auto_sun.energy = 3.0
light_auto_sun.angle = 0.0523599
ob_auto_sun = bpy.data.objects.new('AutoSun', light_auto_sun)
scene.collection.objects.link(ob_auto_sun)
ob_auto_sun.rotation_euler = (0.872665, 0.174533, 0.523599)
bpy.context.view_layer.update()
